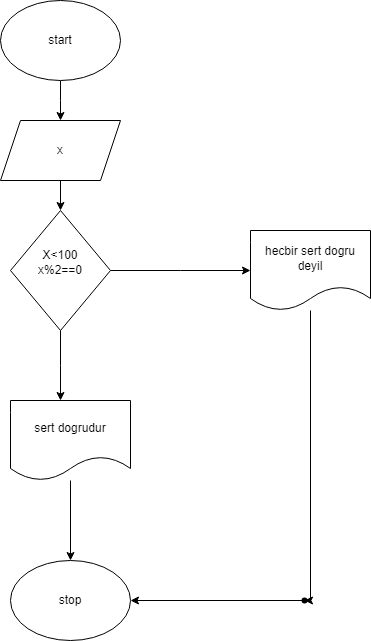

The diagram above was exported from draw.io. Its source (the exported page's mxGraphModel, read from the mxfile embedded in the PNG):
<mxGraphModel dx="1050" dy="574" grid="1" gridSize="10" guides="1" tooltips="1" connect="1" arrows="1" fold="1" page="1" pageScale="1" pageWidth="827" pageHeight="1169" math="0" shadow="0">
  <root>
    <mxCell id="0" />
    <mxCell id="1" parent="0" />
    <mxCell id="2-vYhKz_q_I6LuA55v5Z-5" value="" style="edgeStyle=orthogonalEdgeStyle;rounded=0;orthogonalLoop=1;jettySize=auto;html=1;" edge="1" parent="1" source="eY9nwyjY6Y7L8VHfCIpn-1">
      <mxGeometry relative="1" as="geometry">
        <mxPoint x="170" y="140" as="targetPoint" />
      </mxGeometry>
    </mxCell>
    <mxCell id="eY9nwyjY6Y7L8VHfCIpn-1" value="start" style="ellipse;whiteSpace=wrap;html=1;" vertex="1" parent="1">
      <mxGeometry x="110" y="20" width="120" height="80" as="geometry" />
    </mxCell>
    <mxCell id="2-vYhKz_q_I6LuA55v5Z-8" value="" style="edgeStyle=orthogonalEdgeStyle;rounded=0;orthogonalLoop=1;jettySize=auto;html=1;" edge="1" parent="1" source="2-vYhKz_q_I6LuA55v5Z-3" target="2-vYhKz_q_I6LuA55v5Z-7">
      <mxGeometry relative="1" as="geometry" />
    </mxCell>
    <mxCell id="2-vYhKz_q_I6LuA55v5Z-3" value="x" style="shape=parallelogram;perimeter=parallelogramPerimeter;whiteSpace=wrap;html=1;fixedSize=1;" vertex="1" parent="1">
      <mxGeometry x="110" y="140" width="120" height="60" as="geometry" />
    </mxCell>
    <mxCell id="dmk92DEtxyzb6JwOQ53--2" style="edgeStyle=orthogonalEdgeStyle;rounded=0;orthogonalLoop=1;jettySize=auto;html=1;" edge="1" parent="1" source="2-vYhKz_q_I6LuA55v5Z-7">
      <mxGeometry relative="1" as="geometry">
        <mxPoint x="170" y="420" as="targetPoint" />
      </mxGeometry>
    </mxCell>
    <mxCell id="dmk92DEtxyzb6JwOQ53--9" style="edgeStyle=orthogonalEdgeStyle;rounded=0;orthogonalLoop=1;jettySize=auto;html=1;entryX=0;entryY=0.5;entryDx=0;entryDy=0;" edge="1" parent="1" source="2-vYhKz_q_I6LuA55v5Z-7">
      <mxGeometry relative="1" as="geometry">
        <mxPoint x="360" y="290" as="targetPoint" />
      </mxGeometry>
    </mxCell>
    <mxCell id="2-vYhKz_q_I6LuA55v5Z-7" value="x%2==0" style="rhombus;whiteSpace=wrap;html=1;" vertex="1" parent="1">
      <mxGeometry x="120" y="230" width="100" height="120" as="geometry" />
    </mxCell>
    <mxCell id="dmk92DEtxyzb6JwOQ53--4" value="" style="edgeStyle=orthogonalEdgeStyle;rounded=0;orthogonalLoop=1;jettySize=auto;html=1;" edge="1" parent="1" source="L5uS6Feq7zhvMiOlp1wY-1" target="L5uS6Feq7zhvMiOlp1wY-7">
      <mxGeometry relative="1" as="geometry" />
    </mxCell>
    <mxCell id="L5uS6Feq7zhvMiOlp1wY-1" value="sert dogrudur" style="shape=document;whiteSpace=wrap;html=1;boundedLbl=1;" vertex="1" parent="1">
      <mxGeometry x="120" y="420" width="120" height="80" as="geometry" />
    </mxCell>
    <mxCell id="dmk92DEtxyzb6JwOQ53--15" value="" style="edgeStyle=orthogonalEdgeStyle;rounded=0;orthogonalLoop=1;jettySize=auto;html=1;" edge="1" parent="1" source="L5uS6Feq7zhvMiOlp1wY-5" target="dmk92DEtxyzb6JwOQ53--14">
      <mxGeometry relative="1" as="geometry">
        <Array as="points">
          <mxPoint x="420" y="620" />
        </Array>
      </mxGeometry>
    </mxCell>
    <mxCell id="L5uS6Feq7zhvMiOlp1wY-5" value="hecbir sert dogru deyil" style="shape=document;whiteSpace=wrap;html=1;boundedLbl=1;" vertex="1" parent="1">
      <mxGeometry x="360" y="250" width="120" height="80" as="geometry" />
    </mxCell>
    <mxCell id="L5uS6Feq7zhvMiOlp1wY-7" value="stop" style="ellipse;whiteSpace=wrap;html=1;" vertex="1" parent="1">
      <mxGeometry x="120" y="580" width="120" height="80" as="geometry" />
    </mxCell>
    <mxCell id="dmk92DEtxyzb6JwOQ53--1" value="X&amp;lt;100" style="text;html=1;strokeColor=none;fillColor=none;align=center;verticalAlign=middle;whiteSpace=wrap;rounded=0;" vertex="1" parent="1">
      <mxGeometry x="140" y="260" width="60" height="30" as="geometry" />
    </mxCell>
    <mxCell id="dmk92DEtxyzb6JwOQ53--16" style="edgeStyle=orthogonalEdgeStyle;rounded=0;orthogonalLoop=1;jettySize=auto;html=1;entryX=1;entryY=0.5;entryDx=0;entryDy=0;" edge="1" parent="1" source="dmk92DEtxyzb6JwOQ53--14" target="L5uS6Feq7zhvMiOlp1wY-7">
      <mxGeometry relative="1" as="geometry" />
    </mxCell>
    <mxCell id="dmk92DEtxyzb6JwOQ53--14" value="" style="shape=waypoint;sketch=0;size=6;pointerEvents=1;points=[];fillColor=default;resizable=0;rotatable=0;perimeter=centerPerimeter;snapToPoint=1;" vertex="1" parent="1">
      <mxGeometry x="404" y="610" width="20" height="20" as="geometry" />
    </mxCell>
  </root>
</mxGraphModel>